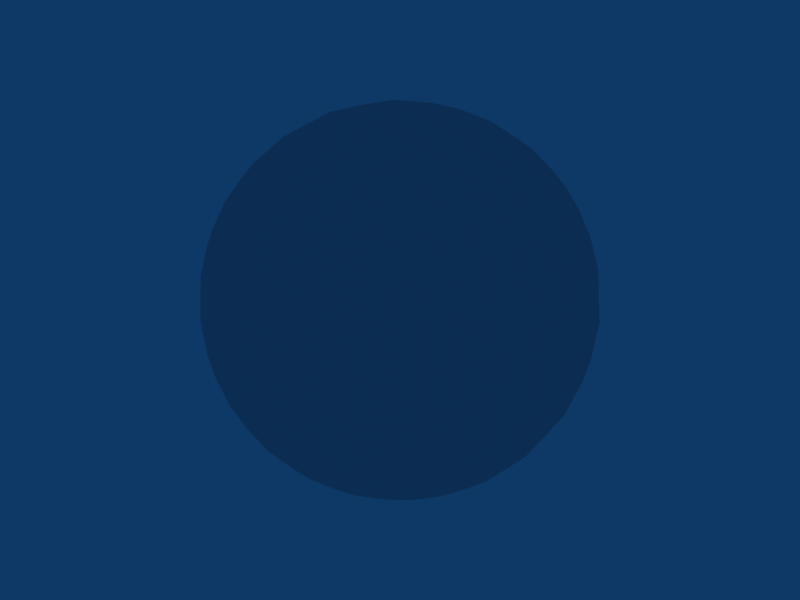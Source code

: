 # Source: skysphere.blend  (saved by Blender 2.49.2; exported with 4.5.12 LTS)
import bpy
from mathutils import Matrix  # noqa: F401  (used for matrix-valued properties, if any)

bpy.ops.wm.read_factory_settings(use_empty=True)
scene = bpy.context.scene
scene.name = 'Scene'

# ---- collections
col_collection_1 = bpy.data.collections.new('Collection 1'); scene.collection.children.link(col_collection_1)

# ---- world
world_world = bpy.data.worlds.new('World'); scene.world = world_world
world_world.color = (0.05656, 0.2208, 0.4)
world_world.use_sun_shadow = False
world_world.sun_shadow_jitter_overblur = 0.0
world_world.cycles.sampling_method = 'MANUAL'
world_world.cycles.sample_map_resolution = 256

# ---- meshes
me_cube = bpy.data.meshes.new('Cube')
me_cube.from_pydata([(1.155, 1.155, -1.155), (1.155, -1.155, -1.155), (-1.155, -1.155, -1.155), (-1.155, 1.155, -1.155), (1.155, 1.155, 1.155), (1.155, -1.155, 1.155), (-1.155, -1.155, 1.155), (-1.155, 1.155, 1.155), (-6.669e-08, -1.414, -1.414), (1.414, -1.883e-08, -1.414), (2.705e-07, 1.414, -1.414), (-1.414, 4.026e-07, -1.414), (1.414, -7.775e-07, 1.414), (-6.989e-07, -1.414, 1.414), (-1.414, 2.762e-07, 1.414), (3.969e-07, 1.414, 1.414), (1.414, -1.414, -1.621e-09), (1.414, 1.414, -1.621e-09), (-1.414, -1.414, -1.621e-09), (-1.414, 1.414, -1.621e-09), (8.521e-07, 2.0, -1.621e-09), (-7.573e-07, -2.0, -1.621e-09), (-5.784e-07, -5.727e-07, 2.0), (3.752e-07, 3.809e-07, -2.0), (-2.0, 7.386e-07, -1.621e-09), (2.0, -6.323e-07, -1.621e-09), (0.6667, -1.333, -1.333), (-0.6667, -1.333, -1.333), (1.333, 0.6667, -1.333), (1.333, -0.6667, -1.333), (0.6667, 1.333, -1.333), (-0.6667, 1.333, -1.333), (-1.333, -0.6667, -1.333), (-1.333, 0.6667, -1.333), (1.333, 0.6667, 1.333), (1.333, -0.6667, 1.333), (0.6667, -1.333, 1.333), (-0.6667, -1.333, 1.333), (-1.333, -0.6667, 1.333), (-1.333, 0.6667, 1.333), (0.6667, 1.333, 1.333), (-0.6667, 1.333, 1.333), (1.333, -1.333, -0.6667), (1.333, -1.333, 0.6667), (1.333, 1.333, -0.6667), (1.333, 1.333, 0.6667), (-1.333, -1.333, -0.6667), (-1.333, -1.333, 0.6667), (-1.333, 1.333, -0.6667), (-1.333, 1.333, 0.6667), (-0.8165, 1.633, -0.8165), (0.8165, 1.633, 0.8165), (-0.8165, -1.633, -0.8165), (0.8165, -1.633, 0.8165), (0.8165, -0.8165, 1.633), (-0.8165, 0.8165, 1.633), (0.8165, -0.8165, -1.633), (-0.8165, 0.8165, -1.633), (-1.633, 0.8165, -0.8165), (-1.633, -0.8165, 0.8165), (1.633, 0.8165, -0.8165), (1.633, -0.8165, 0.8165), (0.8944, 1.789, -1.621e-09), (0.8165, 1.633, -0.8165), (5.507e-07, 1.789, -0.8944), (6.307e-07, 1.789, 0.8944), (-0.8944, 1.789, -1.621e-09), (-0.8165, 1.633, 0.8165), (0.8165, -1.633, -0.8165), (0.8944, -1.789, -1.621e-09), (-3.822e-07, -1.789, -0.8944), (-7.821e-07, -1.789, 0.8944), (-0.8165, -1.633, 0.8165), (-0.8944, -1.789, -1.621e-09), (0.8165, 0.8165, 1.633), (-9.053e-09, 0.8944, 1.789), (0.8944, -7.497e-07, 1.789), (-0.8944, -8.331e-08, 1.789), (-0.8165, -0.8165, 1.633), (-7.021e-07, -0.8944, 1.789), (1.242e-07, -0.8944, -1.789), (-0.8165, -0.8165, -1.633), (-0.8944, 4.232e-07, -1.789), (0.8944, 1.566e-07, -1.789), (3.375e-07, 0.8944, -1.789), (0.8165, 0.8165, -1.633), (-1.789, 5.031e-07, 0.8944), (-1.633, 0.8165, 0.8165), (-1.789, 0.8944, -1.621e-09), (-1.789, -0.8944, -1.621e-09), (-1.789, 5.831e-07, -0.8944), (-1.633, -0.8165, -0.8165), (1.789, 0.8944, -1.621e-09), (1.633, 0.8165, 0.8165), (1.789, -7.764e-07, 0.8944), (1.789, -2.966e-07, -0.8944), (1.789, -0.8944, -1.621e-09), (1.633, -0.8165, -0.8165), (0.937, -1.249, -1.249), (0.3482, -1.393, -1.393), (-0.937, -1.249, -1.249), (-0.3482, -1.393, -1.393), (1.249, 0.937, -1.249), (1.393, 0.3482, -1.393), (1.249, -0.937, -1.249), (1.393, -0.3482, -1.393), (0.937, 1.249, -1.249), (0.3482, 1.393, -1.393), (-0.937, 1.249, -1.249), (-0.3482, 1.393, -1.393), (-1.249, -0.937, -1.249), (-1.393, -0.3482, -1.393), (-1.249, 0.937, -1.249), (-1.393, 0.3482, -1.393), (1.249, 0.937, 1.249), (1.393, 0.3482, 1.393), (1.249, -0.937, 1.249), (1.393, -0.3482, 1.393), (0.937, -1.249, 1.249), (0.3482, -1.393, 1.393), (-0.937, -1.249, 1.249), (-0.3482, -1.393, 1.393), (-1.249, -0.937, 1.249), (-1.393, -0.3482, 1.393), (-1.249, 0.937, 1.249), (-1.393, 0.3482, 1.393), (0.937, 1.249, 1.249), (0.3482, 1.393, 1.393), (-0.937, 1.249, 1.249), (-0.3482, 1.393, 1.393), (1.249, -1.249, -0.937), (1.393, -1.393, -0.3482), (1.249, -1.249, 0.937), (1.393, -1.393, 0.3482), (1.249, 1.249, -0.937), (1.393, 1.393, -0.3482), (1.249, 1.249, 0.937), (1.393, 1.393, 0.3482), (-1.249, -1.249, -0.937), (-1.393, -1.393, -0.3482), (-1.249, -1.249, 0.937), (-1.393, -1.393, 0.3482), (-1.249, 1.249, -0.937), (-1.393, 1.393, -0.3482), (-1.249, 1.249, 0.937), (-1.393, 1.393, 0.3482), (-1.029, 1.372, -1.029), (-0.4714, 1.886, -0.4714), (1.029, 1.372, 1.029), (0.4714, 1.886, 0.4714), (-1.029, -1.372, -1.029), (-0.4714, -1.886, -0.4714), (1.029, -1.372, 1.029), (0.4714, -1.886, 0.4714), (1.029, -1.029, 1.372), (0.4714, -0.4714, 1.886), (-1.029, 1.029, 1.372), (-0.4714, 0.4714, 1.886), (1.029, -1.029, -1.372), (0.4714, -0.4714, -1.886), (-1.029, 1.029, -1.372), (-0.4714, 0.4714, -1.886), (-1.372, 1.029, -1.029), (-1.886, 0.4714, -0.4714), (-1.372, -1.029, 1.029), (-1.886, -0.4714, 0.4714), (1.372, 1.029, -1.029), (1.886, 0.4714, -0.4714), (1.372, -1.029, 1.029), (1.886, -0.4714, 0.4714), (1.2, 1.6, -1.621e-09), (0.4851, 1.94, -1.621e-09), (1.177, 1.569, -0.3922), (0.3922, 1.569, -1.177), (7.115e-07, 1.94, -0.4851), (3.991e-07, 1.6, -1.2), (7.549e-07, 1.94, 0.4851), (5.064e-07, 1.6, 1.2), (-1.2, 1.6, -1.621e-09), (-0.4851, 1.94, -1.621e-09), (-1.177, 1.569, 0.3922), (-0.3922, 1.569, 1.177), (1.177, -1.569, -0.3922), (0.3922, -1.569, -1.177), (0.4851, -1.94, -1.621e-09), (1.2, -1.6, -1.621e-09), (-5.751e-07, -1.94, -0.4851), (-2.089e-07, -1.6, -1.2), (-7.919e-07, -1.94, 0.4851), (-7.453e-07, -1.6, 1.2), (-1.177, -1.569, 0.3922), (-0.3922, -1.569, 1.177), (-1.2, -1.6, -1.621e-09), (-0.4851, -1.94, -1.621e-09), (0.3922, 1.177, 1.569), (1.177, 0.3922, 1.569), (-2.86e-07, 0.4851, 1.94), (2.203e-07, 1.2, 1.6), (0.4851, -6.85e-07, 1.94), (1.2, -7.754e-07, 1.6), (-0.4851, -3.236e-07, 1.94), (-1.2, 1.187e-07, 1.6), (-1.177, -0.3922, 1.569), (-0.3922, -1.177, 1.569), (-6.618e-07, -0.4851, 1.94), (-7.096e-07, -1.2, 1.6), (2.489e-07, -0.4851, -1.94), (1.76e-08, -1.2, -1.6), (-1.177, -0.3922, -1.569), (-0.3922, -1.177, -1.569), (-0.4851, 4.136e-07, -1.94), (-1.2, 4.167e-07, -1.6), (0.4851, 2.691e-07, -1.94), (1.2, 5.908e-08, -1.6), (3.646e-07, 0.4851, -1.94), (3.037e-07, 1.2, -1.6), (0.3922, 1.177, -1.569), (1.177, 0.3922, -1.569), (-1.94, 6.305e-07, 0.4851), (-1.6, 3.809e-07, 1.2), (-1.569, 1.177, 0.3922), (-1.569, 0.3922, 1.177), (-1.6, 1.2, -1.621e-09), (-1.94, 0.4851, -1.621e-09), (-1.6, -1.2, -1.621e-09), (-1.94, -0.4851, -1.621e-09), (-1.94, 6.738e-07, -0.4851), (-1.6, 4.882e-07, -1.2), (-1.569, -1.177, -0.3922), (-1.569, -0.3922, -1.177), (1.6, 1.2, -1.621e-09), (1.94, 0.4851, -1.621e-09), (1.569, 1.177, 0.3922), (1.569, 0.3922, 1.177), (1.6, -7.873e-07, 1.2), (1.94, -7.284e-07, 0.4851), (1.6, -1.436e-07, -1.2), (1.94, -4.682e-07, -0.4851), (1.6, -1.2, -1.621e-09), (1.94, -0.4851, -1.621e-09), (1.569, -1.177, -0.3922), (1.569, -0.3922, -1.177), (0.8729, 1.746, 0.4364), (1.114, 1.486, 0.7428), (1.177, 1.569, 0.3922), (0.8729, 1.746, -0.4364), (0.4364, 1.746, -0.8729), (0.4714, 1.886, -0.4714), (-0.7428, 1.486, -1.114), (-0.4364, 1.746, -0.8729), (-0.3922, 1.569, -1.177), (0.7428, 1.486, -1.114), (1.114, 1.486, -0.7428), (1.029, 1.372, -1.029), (0.3922, 1.569, 1.177), (0.7428, 1.486, 1.114), (0.4364, 1.746, 0.8729), (-0.4714, 1.886, 0.4714), (-0.8729, 1.746, 0.4364), (-0.4364, 1.746, 0.8729), (-1.029, 1.372, 1.029), (-0.7428, 1.486, 1.114), (-1.114, 1.486, 0.7428), (-1.177, 1.569, -0.3922), (-0.8729, 1.746, -0.4364), (-1.114, 1.486, -0.7428), (0.7428, -1.486, -1.114), (1.029, -1.372, -1.029), (1.114, -1.486, -0.7428), (0.8729, -1.746, -0.4364), (0.4714, -1.886, -0.4714), (0.4364, -1.746, -0.8729), (-0.7428, -1.486, -1.114), (-0.3922, -1.569, -1.177), (-0.4364, -1.746, -0.8729), (0.8729, -1.746, 0.4364), (1.177, -1.569, 0.3922), (1.114, -1.486, 0.7428), (0.4364, -1.746, 0.8729), (0.7428, -1.486, 1.114), (0.3922, -1.569, 1.177), (-0.4364, -1.746, 0.8729), (-0.8729, -1.746, 0.4364), (-0.4714, -1.886, 0.4714), (-1.114, -1.486, -0.7428), (-0.8729, -1.746, -0.4364), (-1.177, -1.569, -0.3922), (-1.114, -1.486, 0.7428), (-0.7428, -1.486, 1.114), (-1.029, -1.372, 1.029), (1.114, 0.7428, 1.486), (1.029, 1.029, 1.372), (0.7428, 1.114, 1.486), (0.4364, 0.8729, 1.746), (0.4714, 0.4714, 1.886), (0.8729, 0.4364, 1.746), (1.114, -0.7428, 1.486), (1.177, -0.3922, 1.569), (0.8729, -0.4364, 1.746), (-0.4364, 0.8729, 1.746), (-0.3922, 1.177, 1.569), (-0.7428, 1.114, 1.486), (-0.8729, 0.4364, 1.746), (-1.114, 0.7428, 1.486), (-1.177, 0.3922, 1.569), (-0.8729, -0.4364, 1.746), (-0.4364, -0.8729, 1.746), (-0.4714, -0.4714, 1.886), (0.7428, -1.114, 1.486), (0.4364, -0.8729, 1.746), (0.3922, -1.177, 1.569), (-0.7428, -1.114, 1.486), (-1.114, -0.7428, 1.486), (-1.029, -1.029, 1.372), (0.4364, -0.8729, -1.746), (0.7428, -1.114, -1.486), (0.3922, -1.177, -1.569), (-0.4364, -0.8729, -1.746), (-0.8729, -0.4364, -1.746), (-0.4714, -0.4714, -1.886), (-1.114, 0.7428, -1.486), (-0.8729, 0.4364, -1.746), (-1.177, 0.3922, -1.569), (-1.114, -0.7428, -1.486), (-0.7428, -1.114, -1.486), (-1.029, -1.029, -1.372), (1.177, -0.3922, -1.569), (1.114, -0.7428, -1.486), (0.8729, -0.4364, -1.746), (0.4714, 0.4714, -1.886), (0.4364, 0.8729, -1.746), (0.8729, 0.4364, -1.746), (1.029, 1.029, -1.372), (1.114, 0.7428, -1.486), (0.7428, 1.114, -1.486), (-0.3922, 1.177, -1.569), (-0.4364, 0.8729, -1.746), (-0.7428, 1.114, -1.486), (-1.746, -0.4364, 0.8729), (-1.486, -0.7428, 1.114), (-1.569, -0.3922, 1.177), (-1.746, 0.4364, 0.8729), (-1.746, 0.8729, 0.4364), (-1.886, 0.4714, 0.4714), (-1.486, 1.114, -0.7428), (-1.746, 0.8729, -0.4364), (-1.569, 1.177, -0.3922), (-1.486, 1.114, 0.7428), (-1.486, 0.7428, 1.114), (-1.372, 1.029, 1.029), (-1.569, -1.177, 0.3922), (-1.486, -1.114, 0.7428), (-1.746, -0.8729, 0.4364), (-1.886, -0.4714, -0.4714), (-1.746, -0.4364, -0.8729), (-1.746, -0.8729, -0.4364), (-1.372, -1.029, -1.029), (-1.486, -1.114, -0.7428), (-1.486, -0.7428, -1.114), (-1.569, 0.3922, -1.177), (-1.746, 0.4364, -0.8729), (-1.486, 0.7428, -1.114), (1.746, 0.8729, -0.4364), (1.486, 1.114, -0.7428), (1.569, 1.177, -0.3922), (1.746, 0.8729, 0.4364), (1.746, 0.4364, 0.8729), (1.886, 0.4714, 0.4714), (1.486, -0.7428, 1.114), (1.746, -0.4364, 0.8729), (1.569, -0.3922, 1.177), (1.486, 0.7428, 1.114), (1.486, 1.114, 0.7428), (1.372, 1.029, 1.029), (1.569, 0.3922, -1.177), (1.486, 0.7428, -1.114), (1.746, 0.4364, -0.8729), (1.886, -0.4714, -0.4714), (1.746, -0.8729, -0.4364), (1.746, -0.4364, -0.8729), (1.372, -1.029, -1.029), (1.486, -0.7428, -1.114), (1.486, -1.114, -0.7428), (1.569, -1.177, 0.3922), (1.746, -0.8729, 0.4364), (1.486, -1.114, 0.7428)], [], [(242, 171, 62), (171, 242, 149), (51, 149, 242), (149, 20, 171), (242, 243, 51), (243, 242, 244), (62, 244, 242), (244, 45, 243), (137, 170, 17), (170, 137, 244), (45, 244, 137), (244, 62, 170), (136, 243, 45), (243, 136, 148), (4, 148, 136), (148, 51, 243), (245, 170, 62), (170, 245, 172), (63, 172, 245), (172, 17, 170), (245, 246, 63), (246, 245, 247), (62, 247, 245), (247, 64, 246), (174, 171, 20), (171, 174, 247), (64, 247, 174), (247, 62, 171), (175, 246, 64), (246, 175, 173), (10, 173, 175), (173, 63, 246), (248, 108, 31), (108, 248, 146), (50, 146, 248), (146, 3, 108), (248, 249, 50), (249, 248, 250), (31, 250, 248), (250, 64, 249), (175, 109, 10), (109, 175, 250), (64, 250, 175), (250, 31, 109), (174, 249, 64), (249, 174, 147), (20, 147, 174), (147, 50, 249), (251, 107, 30), (107, 251, 173), (63, 173, 251), (173, 10, 107), (251, 252, 63), (252, 251, 253), (30, 253, 251), (253, 44, 252), (106, 0, 134), (106, 134, 253), (44, 253, 134), (253, 30, 106), (135, 252, 44), (252, 135, 172), (17, 172, 135), (172, 63, 252), (254, 177, 65), (177, 254, 127), (40, 127, 254), (127, 15, 177), (254, 255, 40), (255, 254, 256), (65, 256, 254), (256, 51, 255), (149, 176, 20), (176, 149, 256), (51, 256, 149), (256, 65, 176), (148, 255, 51), (255, 148, 126), (4, 126, 148), (126, 40, 255), (257, 176, 65), (176, 257, 179), (66, 179, 257), (179, 20, 176), (257, 258, 66), (258, 257, 259), (65, 259, 257), (259, 67, 258), (181, 177, 15), (177, 181, 259), (67, 259, 181), (259, 65, 177), (180, 258, 67), (258, 180, 178), (19, 178, 180), (178, 66, 258), (260, 144, 49), (144, 260, 128), (41, 128, 260), (128, 7, 144), (260, 261, 41), (261, 260, 262), (49, 262, 260), (262, 67, 261), (180, 145, 19), (145, 180, 262), (67, 262, 180), (262, 49, 145), (181, 261, 67), (261, 181, 129), (15, 129, 181), (129, 41, 261), (263, 143, 48), (143, 263, 178), (66, 178, 263), (178, 19, 143), (263, 264, 66), (264, 263, 265), (48, 265, 263), (265, 50, 264), (146, 142, 3), (142, 146, 265), (50, 265, 146), (265, 48, 142), (147, 264, 50), (264, 147, 179), (20, 179, 147), (179, 66, 264), (266, 183, 68), (183, 266, 99), (26, 99, 266), (99, 8, 183), (266, 267, 26), (267, 266, 268), (68, 268, 266), (268, 42, 267), (131, 182, 16), (182, 131, 268), (42, 268, 131), (268, 68, 182), (130, 267, 42), (267, 130, 98), (1, 98, 130), (98, 26, 267), (269, 182, 68), (182, 269, 185), (69, 185, 269), (185, 16, 182), (269, 270, 69), (270, 269, 271), (68, 271, 269), (271, 70, 270), (187, 183, 8), (183, 187, 271), (70, 271, 187), (271, 68, 183), (186, 270, 70), (270, 186, 184), (21, 184, 186), (184, 69, 270), (272, 150, 52), (150, 272, 100), (27, 100, 272), (100, 2, 150), (272, 273, 27), (273, 272, 274), (52, 274, 272), (274, 70, 273), (186, 151, 21), (151, 186, 274), (70, 274, 186), (274, 52, 151), (187, 273, 70), (273, 187, 101), (8, 101, 187), (101, 27, 273), (275, 153, 53), (153, 275, 184), (69, 184, 275), (184, 21, 153), (275, 276, 69), (276, 275, 277), (53, 277, 275), (277, 43, 276), (132, 152, 5), (152, 132, 277), (43, 277, 132), (277, 53, 152), (133, 276, 43), (276, 133, 185), (16, 185, 133), (185, 69, 276), (278, 188, 71), (188, 278, 153), (53, 153, 278), (153, 21, 188), (278, 279, 53), (279, 278, 280), (71, 280, 278), (280, 36, 279), (119, 189, 13), (189, 119, 280), (36, 280, 119), (280, 71, 189), (118, 279, 36), (279, 118, 152), (5, 152, 118), (152, 53, 279), (281, 189, 71), (189, 281, 191), (72, 191, 281), (191, 13, 189), (281, 282, 72), (282, 281, 283), (71, 283, 281), (283, 73, 282), (193, 188, 21), (188, 193, 283), (73, 283, 193), (283, 71, 188), (192, 282, 73), (282, 192, 190), (18, 190, 192), (190, 72, 282), (284, 138, 46), (138, 284, 150), (52, 150, 284), (150, 2, 138), (284, 285, 52), (285, 284, 286), (46, 286, 284), (286, 73, 285), (192, 139, 18), (139, 192, 286), (73, 286, 192), (286, 46, 139), (193, 285, 73), (285, 193, 151), (21, 151, 193), (151, 52, 285), (287, 141, 47), (141, 287, 190), (72, 190, 287), (190, 18, 141), (287, 288, 72), (288, 287, 289), (47, 289, 287), (289, 37, 288), (120, 140, 6), (140, 120, 289), (37, 289, 120), (289, 47, 140), (121, 288, 37), (288, 121, 191), (13, 191, 121), (191, 72, 288), (290, 195, 74), (195, 290, 115), (34, 115, 290), (115, 12, 195), (290, 291, 34), (291, 290, 292), (74, 292, 290), (292, 40, 291), (127, 194, 15), (194, 127, 292), (40, 292, 127), (292, 74, 194), (126, 291, 40), (291, 126, 114), (4, 114, 126), (114, 34, 291), (293, 194, 74), (194, 293, 197), (75, 197, 293), (197, 15, 194), (293, 294, 75), (294, 293, 295), (74, 295, 293), (295, 76, 294), (199, 195, 12), (195, 199, 295), (76, 295, 199), (295, 74, 195), (198, 294, 76), (294, 198, 196), (22, 196, 198), (196, 75, 294), (296, 154, 54), (154, 296, 116), (35, 116, 296), (116, 5, 154), (296, 297, 35), (297, 296, 298), (54, 298, 296), (298, 76, 297), (198, 155, 22), (155, 198, 298), (76, 298, 198), (298, 54, 155), (199, 297, 76), (297, 199, 117), (12, 117, 199), (117, 35, 297), (299, 157, 55), (157, 299, 196), (75, 196, 299), (196, 22, 157), (299, 300, 75), (300, 299, 301), (55, 301, 299), (301, 41, 300), (128, 156, 7), (156, 128, 301), (41, 301, 128), (301, 55, 156), (129, 300, 41), (300, 129, 197), (15, 197, 129), (197, 75, 300), (302, 200, 77), (200, 302, 157), (55, 157, 302), (157, 22, 200), (302, 303, 55), (303, 302, 304), (77, 304, 302), (304, 39, 303), (125, 201, 14), (201, 125, 304), (39, 304, 125), (304, 77, 201), (124, 303, 39), (303, 124, 156), (7, 156, 124), (156, 55, 303), (305, 201, 77), (201, 305, 202), (78, 202, 305), (202, 14, 201), (305, 306, 78), (306, 305, 307), (77, 307, 305), (307, 79, 306), (204, 200, 22), (200, 204, 307), (79, 307, 204), (307, 77, 200), (205, 306, 79), (306, 205, 203), (13, 203, 205), (203, 78, 306), (308, 118, 36), (118, 308, 154), (54, 154, 308), (154, 5, 118), (308, 309, 54), (309, 308, 310), (36, 310, 308), (310, 79, 309), (205, 119, 13), (119, 205, 310), (79, 310, 205), (310, 36, 119), (204, 309, 79), (309, 204, 155), (22, 155, 204), (155, 54, 309), (311, 121, 37), (121, 311, 203), (78, 203, 311), (203, 13, 121), (311, 312, 78), (312, 311, 313), (37, 313, 311), (313, 38, 312), (122, 120, 6), (120, 122, 313), (38, 313, 122), (313, 37, 120), (123, 312, 38), (312, 123, 202), (14, 202, 123), (202, 78, 312), (314, 206, 80), (206, 314, 159), (56, 159, 314), (159, 23, 206), (314, 315, 56), (315, 314, 316), (80, 316, 314), (316, 26, 315), (99, 207, 8), (207, 99, 316), (26, 316, 99), (316, 80, 207), (98, 315, 26), (315, 98, 158), (1, 158, 98), (158, 56, 315), (317, 207, 80), (207, 317, 209), (81, 209, 317), (209, 8, 207), (317, 318, 81), (318, 317, 319), (80, 319, 317), (319, 82, 318), (210, 206, 23), (206, 210, 319), (82, 319, 210), (319, 80, 206), (211, 318, 82), (318, 211, 208), (11, 208, 211), (208, 81, 318), (320, 112, 33), (112, 320, 160), (57, 160, 320), (160, 3, 112), (320, 321, 57), (321, 320, 322), (33, 322, 320), (322, 82, 321), (211, 113, 11), (113, 211, 322), (82, 322, 211), (322, 33, 113), (210, 321, 82), (321, 210, 161), (23, 161, 210), (161, 57, 321), (323, 111, 32), (111, 323, 208), (81, 208, 323), (208, 11, 111), (323, 324, 81), (324, 323, 325), (32, 325, 323), (325, 27, 324), (100, 110, 2), (110, 100, 325), (27, 325, 100), (325, 32, 110), (101, 324, 27), (324, 101, 209), (8, 209, 101), (209, 81, 324), (326, 213, 83), (213, 326, 105), (29, 105, 326), (105, 9, 213), (326, 327, 29), (327, 326, 328), (83, 328, 326), (328, 56, 327), (159, 212, 23), (212, 159, 328), (56, 328, 159), (328, 83, 212), (158, 327, 56), (327, 158, 104), (1, 104, 158), (104, 29, 327), (329, 212, 83), (212, 329, 214), (84, 214, 329), (214, 23, 212), (329, 330, 84), (330, 329, 331), (83, 331, 329), (331, 85, 330), (217, 213, 9), (213, 217, 331), (85, 331, 217), (331, 83, 213), (216, 330, 85), (330, 216, 215), (10, 215, 216), (215, 84, 330), (332, 106, 30), (106, 332, 102), (28, 102, 332), (102, 0, 106), (332, 333, 28), (333, 332, 334), (30, 334, 332), (334, 85, 333), (216, 107, 10), (107, 216, 334), (85, 334, 216), (334, 30, 107), (217, 333, 85), (333, 217, 103), (9, 103, 217), (103, 28, 333), (335, 109, 31), (109, 335, 215), (84, 215, 335), (215, 10, 109), (335, 336, 84), (336, 335, 337), (31, 337, 335), (337, 57, 336), (160, 108, 3), (108, 160, 337), (57, 337, 160), (337, 31, 108), (161, 336, 57), (336, 161, 214), (23, 214, 161), (214, 84, 336), (338, 218, 86), (218, 338, 165), (59, 165, 338), (165, 24, 218), (338, 339, 59), (339, 338, 340), (86, 340, 338), (340, 38, 339), (123, 219, 14), (219, 123, 340), (38, 340, 123), (340, 86, 219), (122, 339, 38), (339, 122, 164), (6, 164, 122), (164, 59, 339), (341, 219, 86), (219, 341, 221), (87, 221, 341), (221, 14, 219), (341, 342, 87), (342, 341, 343), (86, 343, 341), (343, 88, 342), (223, 218, 24), (218, 223, 343), (88, 343, 223), (343, 86, 218), (222, 342, 88), (342, 222, 220), (19, 220, 222), (220, 87, 342), (344, 142, 48), (142, 344, 162), (58, 162, 344), (162, 3, 142), (344, 345, 58), (345, 344, 346), (48, 346, 344), (346, 88, 345), (222, 143, 19), (143, 222, 346), (88, 346, 222), (346, 48, 143), (223, 345, 88), (345, 223, 163), (24, 163, 223), (163, 58, 345), (347, 145, 49), (145, 347, 220), (87, 220, 347), (220, 19, 145), (347, 348, 87), (348, 347, 349), (49, 349, 347), (349, 39, 348), (124, 144, 7), (144, 124, 349), (39, 349, 124), (349, 49, 144), (125, 348, 39), (348, 125, 221), (14, 221, 125), (221, 87, 348), (350, 224, 89), (224, 350, 141), (47, 141, 350), (141, 18, 224), (350, 351, 47), (351, 350, 352), (89, 352, 350), (352, 59, 351), (165, 225, 24), (225, 165, 352), (59, 352, 165), (352, 89, 225), (164, 351, 59), (351, 164, 140), (6, 140, 164), (140, 47, 351), (353, 225, 89), (225, 353, 226), (90, 226, 353), (226, 24, 225), (353, 354, 90), (354, 353, 355), (89, 355, 353), (355, 91, 354), (228, 224, 18), (224, 228, 355), (91, 355, 228), (355, 89, 224), (229, 354, 91), (354, 229, 227), (11, 227, 229), (227, 90, 354), (356, 110, 32), (110, 356, 138), (46, 138, 356), (138, 2, 110), (356, 357, 46), (357, 356, 358), (32, 358, 356), (358, 91, 357), (229, 111, 11), (111, 229, 358), (91, 358, 229), (358, 32, 111), (228, 357, 91), (357, 228, 139), (18, 139, 228), (139, 46, 357), (359, 113, 33), (113, 359, 227), (90, 227, 359), (227, 11, 113), (359, 360, 90), (360, 359, 361), (33, 361, 359), (361, 58, 360), (162, 112, 3), (112, 162, 361), (58, 361, 162), (361, 33, 112), (163, 360, 58), (360, 163, 226), (24, 226, 163), (226, 90, 360), (362, 231, 92), (231, 362, 167), (60, 167, 362), (167, 25, 231), (362, 363, 60), (363, 362, 364), (92, 364, 362), (364, 44, 363), (135, 230, 17), (230, 135, 364), (44, 364, 135), (364, 92, 230), (134, 363, 44), (363, 134, 166), (0, 166, 134), (166, 60, 363), (365, 230, 92), (230, 365, 232), (93, 232, 365), (232, 17, 230), (365, 366, 93), (366, 365, 367), (92, 367, 365), (367, 94, 366), (235, 231, 25), (231, 235, 367), (94, 367, 235), (367, 92, 231), (234, 366, 94), (366, 234, 233), (12, 233, 234), (233, 93, 366), (368, 116, 35), (116, 368, 168), (61, 168, 368), (168, 5, 116), (368, 369, 61), (369, 368, 370), (35, 370, 368), (370, 94, 369), (234, 117, 12), (117, 234, 370), (94, 370, 234), (370, 35, 117), (235, 369, 94), (369, 235, 169), (25, 169, 235), (169, 61, 369), (371, 115, 34), (115, 371, 233), (93, 233, 371), (233, 12, 115), (371, 372, 93), (372, 371, 373), (34, 373, 371), (373, 45, 372), (136, 114, 4), (114, 136, 373), (45, 373, 136), (373, 34, 114), (137, 372, 45), (372, 137, 232), (17, 232, 137), (232, 93, 372), (374, 236, 95), (236, 374, 103), (28, 103, 374), (103, 9, 236), (374, 375, 28), (375, 374, 376), (95, 376, 374), (376, 60, 375), (167, 237, 25), (237, 167, 376), (60, 376, 167), (376, 95, 237), (166, 375, 60), (375, 166, 102), (0, 102, 166), (102, 28, 375), (377, 237, 95), (237, 377, 239), (96, 239, 377), (239, 25, 237), (377, 378, 96), (378, 377, 379), (95, 379, 377), (379, 97, 378), (241, 236, 9), (236, 241, 379), (97, 379, 241), (379, 95, 236), (240, 378, 97), (378, 240, 238), (16, 238, 240), (238, 96, 378), (380, 130, 42), (130, 380, 104), (29, 104, 380), (104, 1, 130), (380, 381, 29), (381, 380, 382), (42, 382, 380), (382, 97, 381), (240, 131, 16), (131, 240, 382), (97, 382, 240), (382, 42, 131), (241, 381, 97), (381, 241, 105), (9, 105, 241), (105, 29, 381), (383, 133, 43), (133, 383, 238), (96, 238, 383), (238, 16, 133), (383, 384, 96), (384, 383, 385), (43, 385, 383), (385, 61, 384), (168, 132, 5), (132, 168, 385), (61, 385, 168), (385, 43, 132), (169, 384, 61), (384, 169, 239), (25, 239, 169), (239, 96, 384)])
me_cube.use_remesh_preserve_volume = False
me_cube.use_remesh_preserve_attributes = False
me_cube.use_mirror_vertex_groups = False
me_cube.update()

# ---- objects
ob_cube = bpy.data.objects.new('Cube', me_cube)

# ---- transforms, parenting, visibility, modifiers, constraints
ob_cube.location = (0.0, 0.0, 0.0)
ob_cube.lock_rotations_4d = False
ob_cube.empty_display_type = 'ARROWS'
ob_cube.lineart.crease_threshold = 0.0

# ---- collection membership
col_collection_1.objects.link(ob_cube)

# ---- scene / render settings (as saved in the file)
scene.frame_start = 1; scene.frame_end = 250; scene.frame_set(1)
scene.render.engine = 'BLENDER_EEVEE_NEXT'
scene.render.image_settings.file_format = 'JPEG'
scene.render.image_settings.color_mode = 'RGB'
scene.render.image_settings.compression = 90
scene.render.resolution_x = 800
scene.render.resolution_y = 600
scene.render.pixel_aspect_x = 100.0
scene.render.pixel_aspect_y = 100.0
scene.render.fps = 25
scene.render.dither_intensity = 0.0
scene.render.use_compositing = False
scene.render.use_sequencer = False
scene.render.bake_margin = 2
scene.render.bake_bias = 0.0
scene.render.use_stamp_time = False
scene.render.use_stamp_date = False
scene.render.use_stamp_frame = False
scene.render.use_stamp_camera = False
scene.render.use_stamp_scene = False
scene.render.use_stamp_filename = False
scene.render.use_stamp_render_time = False
scene.render.stamp_font_size = 0
scene.cycles.use_denoising = False
scene.cycles.samples = 10
scene.cycles.sampling_pattern = 'TABULATED_SOBOL'
scene.cycles.light_sampling_threshold = 0.0
scene.cycles.use_adaptive_sampling = False
scene.cycles.use_light_tree = False
scene.cycles.blur_glossy = 0.0
scene.cycles.volume_bounces = 1
scene.cycles.pixel_filter_type = 'GAUSSIAN'
scene.cycles.sample_clamp_indirect = 0.0
scene.view_settings.view_transform = 'Raw'
bpy.context.view_layer.update()

# ---- added for rendering (the .blend has no active camera): camera
cam_auto = bpy.data.cameras.new('AutoCamera')
cam_auto.lens = 50.0
cam_auto.sensor_width = 36.0
cam_auto.clip_end = 1000.0
ob_auto_camera = bpy.data.objects.new('AutoCamera', cam_auto)
scene.collection.objects.link(ob_auto_camera)
ob_auto_camera.location = (6.41014, -7.69217, 5.12812)
ob_auto_camera.rotation_euler = (1.09748, -7.21219e-08, 0.694738)
scene.camera = ob_auto_camera
bpy.context.view_layer.update()
